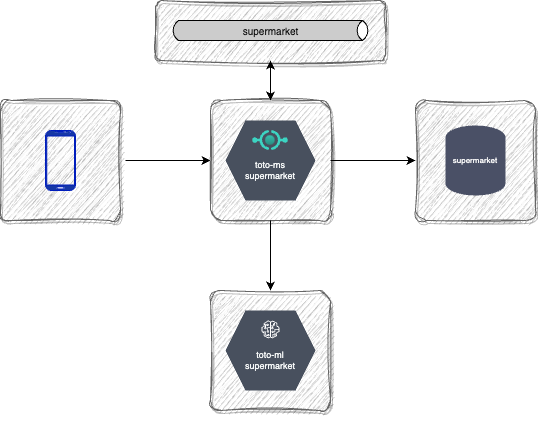

The diagram above was exported from draw.io. Its source (the exported page's mxGraphModel, read from the mxfile embedded in the PNG):
<mxGraphModel dx="-399" dy="610" grid="1" gridSize="10" guides="1" tooltips="1" connect="1" arrows="1" fold="1" page="1" pageScale="1" pageWidth="850" pageHeight="1100" math="0" shadow="0">
  <root>
    <mxCell id="0" />
    <mxCell id="1" parent="0" />
    <mxCell id="lnCJ62yekiQtUyWYJ2vn-1" value="" style="whiteSpace=wrap;html=1;aspect=fixed;fillColor=#f5f5f5;rounded=1;shadow=1;fontColor=#333333;strokeColor=#666666;arcSize=9;glass=0;sketch=1;curveFitting=1;jiggle=2;" parent="1" vertex="1">
      <mxGeometry x="1020" y="170" width="120" height="120" as="geometry" />
    </mxCell>
    <mxCell id="lnCJ62yekiQtUyWYJ2vn-2" style="edgeStyle=orthogonalEdgeStyle;rounded=0;orthogonalLoop=1;jettySize=auto;html=1;entryX=0;entryY=0.5;entryDx=0;entryDy=0;" parent="1" target="lnCJ62yekiQtUyWYJ2vn-5" edge="1">
      <mxGeometry relative="1" as="geometry">
        <mxPoint x="1145" y="230" as="sourcePoint" />
      </mxGeometry>
    </mxCell>
    <mxCell id="lnCJ62yekiQtUyWYJ2vn-3" value="" style="verticalLabelPosition=bottom;verticalAlign=top;html=1;shadow=0;dashed=0;strokeWidth=1;shape=mxgraph.android.phone2;strokeColor=#001DBC;fillColor=#1537a6;fontColor=#ffffff;" parent="1" vertex="1">
      <mxGeometry x="1065" y="200" width="30" height="60" as="geometry" />
    </mxCell>
    <mxCell id="lnCJ62yekiQtUyWYJ2vn-4" value="" style="group;rounded=1;arcSize=14;" parent="1" vertex="1" connectable="0">
      <mxGeometry x="1245" y="190" width="115" height="110" as="geometry" />
    </mxCell>
    <mxCell id="lnCJ62yekiQtUyWYJ2vn-5" value="" style="whiteSpace=wrap;html=1;aspect=fixed;fillColor=#f5f5f5;rounded=1;shadow=1;fontColor=#333333;strokeColor=#666666;arcSize=9;glass=0;sketch=1;curveFitting=1;jiggle=2;" parent="lnCJ62yekiQtUyWYJ2vn-4" vertex="1">
      <mxGeometry x="-14.99" y="-20" width="120" height="120" as="geometry" />
    </mxCell>
    <mxCell id="lnCJ62yekiQtUyWYJ2vn-6" value="&lt;div style=&quot;font-size: 9px;&quot;&gt;&lt;font style=&quot;font-size: 9px;&quot;&gt;toto-ms&lt;/font&gt;&lt;/div&gt;&lt;div style=&quot;font-size: 9px;&quot;&gt;&lt;font style=&quot;font-size: 9px;&quot;&gt;supermarket&lt;font style=&quot;font-size: 9px;&quot;&gt;&lt;br style=&quot;font-size: 9px;&quot;&gt;&lt;/font&gt;&lt;/font&gt;&lt;/div&gt;" style="shape=hexagon;perimeter=hexagonPerimeter2;whiteSpace=wrap;html=1;fixedSize=1;fillColor=#48505E;strokeColor=none;fontColor=#f8fafa;verticalAlign=bottom;spacingBottom=16;fontSize=9;" parent="lnCJ62yekiQtUyWYJ2vn-4" vertex="1">
      <mxGeometry width="90" height="80" as="geometry" />
    </mxCell>
    <mxCell id="lnCJ62yekiQtUyWYJ2vn-7" value="" style="image;aspect=fixed;html=1;points=[];align=center;fontSize=12;image=img/lib/azure2/other/API_Proxy.svg;imageBackground=none;" parent="lnCJ62yekiQtUyWYJ2vn-4" vertex="1">
      <mxGeometry x="27.110000000000014" y="10" width="35.79" height="20" as="geometry" />
    </mxCell>
    <mxCell id="lnCJ62yekiQtUyWYJ2vn-8" value="" style="group;rounded=1;arcSize=14;" parent="1" vertex="1" connectable="0">
      <mxGeometry x="1245" y="380" width="115" height="110" as="geometry" />
    </mxCell>
    <mxCell id="lnCJ62yekiQtUyWYJ2vn-9" value="" style="whiteSpace=wrap;html=1;aspect=fixed;fillColor=#f5f5f5;rounded=1;shadow=1;fontColor=#333333;strokeColor=#666666;arcSize=9;glass=0;sketch=1;curveFitting=1;jiggle=2;" parent="lnCJ62yekiQtUyWYJ2vn-8" vertex="1">
      <mxGeometry x="-14.99" y="-20" width="120" height="120" as="geometry" />
    </mxCell>
    <mxCell id="lnCJ62yekiQtUyWYJ2vn-10" value="" style="group" parent="lnCJ62yekiQtUyWYJ2vn-8" vertex="1" connectable="0">
      <mxGeometry width="90" height="80" as="geometry" />
    </mxCell>
    <mxCell id="lnCJ62yekiQtUyWYJ2vn-11" value="&lt;div style=&quot;font-size: 9px;&quot;&gt;&lt;font style=&quot;font-size: 9px;&quot;&gt;toto-ml&lt;/font&gt;&lt;/div&gt;&lt;div style=&quot;font-size: 9px;&quot;&gt;&lt;font style=&quot;font-size: 9px;&quot;&gt;supermarket&lt;font style=&quot;font-size: 9px;&quot;&gt;&lt;br style=&quot;font-size: 9px;&quot;&gt;&lt;/font&gt;&lt;/font&gt;&lt;/div&gt;" style="shape=hexagon;perimeter=hexagonPerimeter2;whiteSpace=wrap;html=1;fixedSize=1;fillColor=#48505E;strokeColor=none;fontColor=#f8fafa;verticalAlign=bottom;spacingBottom=16;fontSize=9;" parent="lnCJ62yekiQtUyWYJ2vn-10" vertex="1">
      <mxGeometry width="90" height="80" as="geometry" />
    </mxCell>
    <mxCell id="lnCJ62yekiQtUyWYJ2vn-12" value="" style="sketch=0;outlineConnect=0;dashed=0;verticalLabelPosition=bottom;verticalAlign=top;align=center;html=1;fontSize=12;fontStyle=0;aspect=fixed;pointerEvents=1;shape=mxgraph.aws4.sagemaker_model;" parent="lnCJ62yekiQtUyWYJ2vn-10" vertex="1">
      <mxGeometry x="36" y="10" width="18" height="18" as="geometry" />
    </mxCell>
    <mxCell id="lnCJ62yekiQtUyWYJ2vn-13" value="" style="group;verticalAlign=top;" parent="1" vertex="1" connectable="0">
      <mxGeometry x="1175" y="70" width="230" height="60" as="geometry" />
    </mxCell>
    <mxCell id="lnCJ62yekiQtUyWYJ2vn-14" value="" style="whiteSpace=wrap;html=1;fillColor=#f5f5f5;rounded=1;shadow=1;fontColor=#333333;strokeColor=#666666;arcSize=9;glass=0;sketch=1;curveFitting=1;jiggle=2;imageAspect=0;imageHeight=67;perimeterSpacing=0;" parent="lnCJ62yekiQtUyWYJ2vn-13" vertex="1">
      <mxGeometry width="230" height="60" as="geometry" />
    </mxCell>
    <mxCell id="lnCJ62yekiQtUyWYJ2vn-15" value="&lt;font color=&quot;#0c0c0c&quot; style=&quot;font-size: 10px;&quot;&gt;supermarket&lt;/font&gt;" style="html=1;outlineConnect=0;fillColor=#CCCCCC;strokeColor=default;gradientColor=none;gradientDirection=north;strokeWidth=1;shape=mxgraph.networks.bus;gradientColor=none;gradientDirection=north;fontColor=#ffffff;perimeter=backbonePerimeter;backboneSize=20;shadow=0;fontSize=10;" parent="lnCJ62yekiQtUyWYJ2vn-13" vertex="1">
      <mxGeometry x="15" y="19.997499999999995" width="200" height="20" as="geometry" />
    </mxCell>
    <mxCell id="lnCJ62yekiQtUyWYJ2vn-16" style="edgeStyle=orthogonalEdgeStyle;rounded=0;orthogonalLoop=1;jettySize=auto;html=1;entryX=0.5;entryY=0;entryDx=0;entryDy=0;" parent="1" source="lnCJ62yekiQtUyWYJ2vn-5" target="lnCJ62yekiQtUyWYJ2vn-9" edge="1">
      <mxGeometry relative="1" as="geometry" />
    </mxCell>
    <mxCell id="lnCJ62yekiQtUyWYJ2vn-17" value="" style="whiteSpace=wrap;html=1;aspect=fixed;fillColor=#f5f5f5;rounded=1;shadow=1;fontColor=#333333;strokeColor=#666666;arcSize=9;glass=0;sketch=1;curveFitting=1;jiggle=2;" parent="1" vertex="1">
      <mxGeometry x="1435" y="170" width="120" height="120" as="geometry" />
    </mxCell>
    <mxCell id="lnCJ62yekiQtUyWYJ2vn-18" value="supermarket" style="strokeWidth=2;html=1;shape=mxgraph.flowchart.database;whiteSpace=wrap;fontSize=8;fillColor=#4a5066;strokeColor=none;fontColor=#fafafa;" parent="1" vertex="1">
      <mxGeometry x="1465" y="195" width="60" height="70" as="geometry" />
    </mxCell>
    <mxCell id="lnCJ62yekiQtUyWYJ2vn-19" style="edgeStyle=orthogonalEdgeStyle;rounded=0;orthogonalLoop=1;jettySize=auto;html=1;" parent="1" source="lnCJ62yekiQtUyWYJ2vn-5" target="lnCJ62yekiQtUyWYJ2vn-17" edge="1">
      <mxGeometry relative="1" as="geometry" />
    </mxCell>
    <mxCell id="lnCJ62yekiQtUyWYJ2vn-20" style="edgeStyle=orthogonalEdgeStyle;rounded=0;orthogonalLoop=1;jettySize=auto;html=1;exitX=0.5;exitY=0;exitDx=0;exitDy=0;entryX=0.5;entryY=1;entryDx=0;entryDy=0;startArrow=classic;startFill=1;" parent="1" source="lnCJ62yekiQtUyWYJ2vn-5" target="lnCJ62yekiQtUyWYJ2vn-14" edge="1">
      <mxGeometry relative="1" as="geometry" />
    </mxCell>
  </root>
</mxGraphModel>